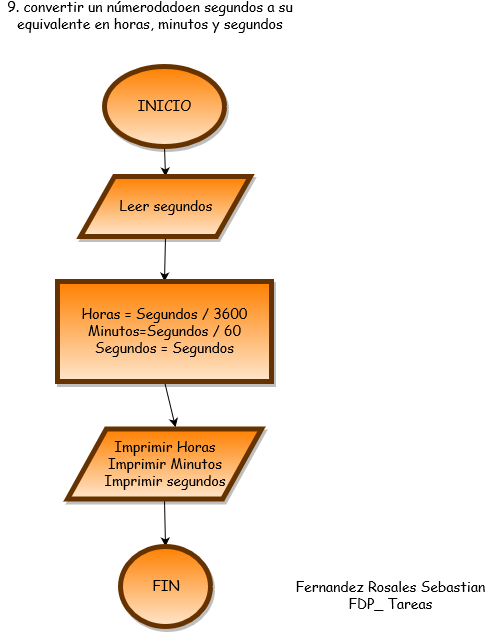

The diagram above was exported from draw.io. Its source (the exported page's mxGraphModel, read from the mxfile embedded in the PNG):
<mxGraphModel dx="1240" dy="656" grid="1" gridSize="10" guides="1" tooltips="1" connect="1" arrows="1" fold="1" page="1" pageScale="1" pageWidth="850" pageHeight="1100" math="0" shadow="0">
  <root>
    <mxCell id="0" />
    <mxCell id="1" parent="0" />
    <mxCell id="KYX_JSMsHkhSQ8oTQrtN-48" value="Fernandez Rosales Sebastian&lt;br&gt;FDP_ Tareas" style="text;html=1;strokeColor=none;fillColor=none;align=center;verticalAlign=middle;whiteSpace=wrap;rounded=0;shadow=1;comic=0;fontFamily=Comic Sans MS;fontSize=14;" vertex="1" parent="1">
      <mxGeometry x="540" y="620" width="220" height="20" as="geometry" />
    </mxCell>
    <mxCell id="KYX_JSMsHkhSQ8oTQrtN-114" style="edgeStyle=none;rounded=0;orthogonalLoop=1;jettySize=auto;html=1;exitX=0.5;exitY=1;exitDx=0;exitDy=0;entryX=0.5;entryY=0;entryDx=0;entryDy=0;shadow=0;strokeColor=#000000;fontFamily=Comic Sans MS;fontSize=14;" edge="1" parent="1" source="KYX_JSMsHkhSQ8oTQrtN-108" target="KYX_JSMsHkhSQ8oTQrtN-110">
      <mxGeometry relative="1" as="geometry" />
    </mxCell>
    <mxCell id="KYX_JSMsHkhSQ8oTQrtN-108" value="INICIO" style="ellipse;whiteSpace=wrap;html=1;rounded=0;shadow=1;comic=0;strokeColor=#663300;strokeWidth=5;fillColor=#FF8000;gradientColor=#FFE6CC;fontFamily=Comic Sans MS;fontSize=14;" vertex="1" parent="1">
      <mxGeometry x="364" y="100" width="120" height="80" as="geometry" />
    </mxCell>
    <mxCell id="KYX_JSMsHkhSQ8oTQrtN-109" value="9. convertir un númerodadoen segundos a su equivalente en horas, minutos y segundos" style="text;html=1;strokeColor=none;fillColor=none;align=center;verticalAlign=middle;whiteSpace=wrap;rounded=0;shadow=1;comic=0;fontFamily=Comic Sans MS;fontSize=14;" vertex="1" parent="1">
      <mxGeometry x="260" y="40" width="300" height="20" as="geometry" />
    </mxCell>
    <mxCell id="KYX_JSMsHkhSQ8oTQrtN-115" style="edgeStyle=none;rounded=0;orthogonalLoop=1;jettySize=auto;html=1;exitX=0.5;exitY=1;exitDx=0;exitDy=0;entryX=0.5;entryY=0;entryDx=0;entryDy=0;shadow=0;strokeColor=#000000;fontFamily=Comic Sans MS;fontSize=14;" edge="1" parent="1" source="KYX_JSMsHkhSQ8oTQrtN-110" target="KYX_JSMsHkhSQ8oTQrtN-111">
      <mxGeometry relative="1" as="geometry" />
    </mxCell>
    <mxCell id="KYX_JSMsHkhSQ8oTQrtN-110" value="Leer segundos" style="shape=parallelogram;perimeter=parallelogramPerimeter;whiteSpace=wrap;html=1;rounded=0;shadow=1;comic=0;strokeColor=#663300;strokeWidth=5;fillColor=#FF8000;gradientColor=#FFE6CC;fontFamily=Comic Sans MS;fontSize=14;" vertex="1" parent="1">
      <mxGeometry x="340" y="210" width="170" height="60" as="geometry" />
    </mxCell>
    <mxCell id="KYX_JSMsHkhSQ8oTQrtN-116" style="edgeStyle=none;rounded=0;orthogonalLoop=1;jettySize=auto;html=1;exitX=0.5;exitY=1;exitDx=0;exitDy=0;entryX=0.557;entryY=-0.024;entryDx=0;entryDy=0;entryPerimeter=0;shadow=0;strokeColor=#000000;fontFamily=Comic Sans MS;fontSize=14;" edge="1" parent="1" source="KYX_JSMsHkhSQ8oTQrtN-111" target="KYX_JSMsHkhSQ8oTQrtN-112">
      <mxGeometry relative="1" as="geometry" />
    </mxCell>
    <mxCell id="KYX_JSMsHkhSQ8oTQrtN-111" value="&lt;div&gt;Horas = Segundos / 3600&lt;/div&gt;&lt;div&gt;Minutos=Segundos / 60&lt;/div&gt;&lt;div&gt;Segundos = Segundos&lt;br&gt;&lt;/div&gt;" style="rounded=0;whiteSpace=wrap;html=1;shadow=1;comic=0;strokeColor=#663300;strokeWidth=5;fillColor=#FF8000;gradientColor=#FFE6CC;fontFamily=Comic Sans MS;fontSize=14;" vertex="1" parent="1">
      <mxGeometry x="317" y="315" width="214" height="100" as="geometry" />
    </mxCell>
    <mxCell id="KYX_JSMsHkhSQ8oTQrtN-117" style="edgeStyle=none;rounded=0;orthogonalLoop=1;jettySize=auto;html=1;exitX=0.5;exitY=1;exitDx=0;exitDy=0;entryX=0.5;entryY=0;entryDx=0;entryDy=0;shadow=0;strokeColor=#000000;fontFamily=Comic Sans MS;fontSize=14;" edge="1" parent="1" source="KYX_JSMsHkhSQ8oTQrtN-112" target="KYX_JSMsHkhSQ8oTQrtN-113">
      <mxGeometry relative="1" as="geometry" />
    </mxCell>
    <mxCell id="KYX_JSMsHkhSQ8oTQrtN-112" value="&lt;div&gt;Imprimir Horas&lt;/div&gt;&lt;div&gt;Imprimir Minutos &lt;br&gt;&lt;/div&gt;&lt;div&gt;Imprimir segundos&lt;br&gt;&lt;/div&gt;" style="shape=parallelogram;perimeter=parallelogramPerimeter;whiteSpace=wrap;html=1;rounded=0;shadow=1;comic=0;strokeColor=#663300;strokeWidth=5;fillColor=#FF8000;gradientColor=#FFE6CC;fontFamily=Comic Sans MS;fontSize=14;" vertex="1" parent="1">
      <mxGeometry x="327" y="462.5" width="194" height="70" as="geometry" />
    </mxCell>
    <mxCell id="KYX_JSMsHkhSQ8oTQrtN-113" value="FIN" style="ellipse;whiteSpace=wrap;html=1;rounded=0;shadow=1;comic=0;strokeColor=#663300;strokeWidth=5;fillColor=#FF8000;gradientColor=#FFE6CC;fontFamily=Comic Sans MS;fontSize=14;" vertex="1" parent="1">
      <mxGeometry x="380" y="580" width="90" height="80" as="geometry" />
    </mxCell>
  </root>
</mxGraphModel>